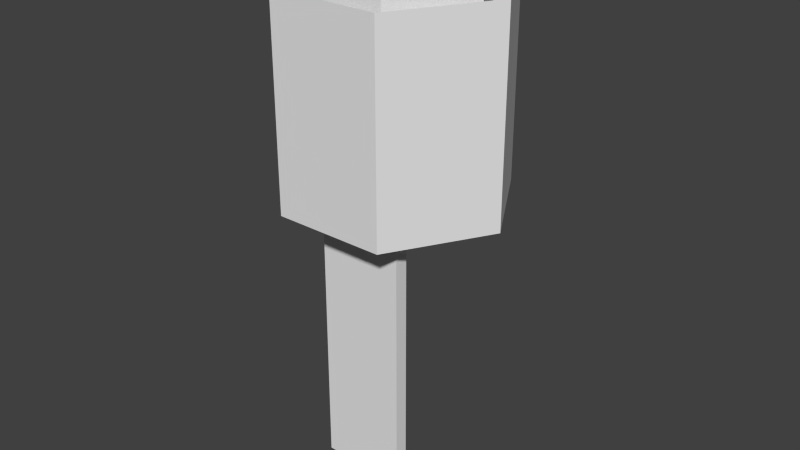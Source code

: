 # Source: Modul_Leiter.blend  (saved by Blender 2.74.0; exported with 4.5.12 LTS)
import bpy
from mathutils import Matrix  # noqa: F401  (used for matrix-valued properties, if any)

bpy.ops.wm.read_factory_settings(use_empty=True)
scene = bpy.context.scene
scene.name = 'Scene'

# ---- collections
col_collection_2 = bpy.data.collections.new('Collection 2'); scene.collection.children.link(col_collection_2)

# ---- world
world_world = bpy.data.worlds.new('World'); scene.world = world_world
world_world.color = (0.05088, 0.05088, 0.05088)
world_world.use_sun_shadow = False
world_world.sun_shadow_jitter_overblur = 0.0
world_world.cycles.sampling_method = 'NONE'
world_world.cycles.sample_map_resolution = 256

# ---- meshes
me_circle_050 = bpy.data.meshes.new('Circle.050')
me_circle_050.from_pydata([(5.702e-07, -1.519, 4.768e-07), (1.315, 0.7594, 4.768e-07), (1.315, -0.7594, 4.768e-07), (-1.315, 0.7594, 4.768e-07), (4.629e-07, 1.519, 4.768e-07), (-1.315, -0.7594, 4.768e-07), (-1.315, -0.7594, 4.0), (4.629e-07, 1.519, 4.0), (-1.315, 0.7594, 4.0), (1.315, -0.7594, 4.0), (1.315, 0.7594, 4.0), (5.702e-07, -1.519, 4.0), (0.1609, -1.265, -4.625), (-1.154, -0.5059, -4.625), (-1.154, -0.5059, 4.0), (0.1609, -1.265, 4.0), (0.2806, -1.058, -4.625), (-1.035, -0.2986, -4.625), (-1.035, -0.2986, 4.0), (0.2806, -1.058, 4.0), (5.96e-07, -1.974, 0.1947), (1.71, 0.9872, 0.1947), (1.71, -0.9872, 0.1947), (-1.71, 0.9872, 0.1947), (4.47e-07, 1.974, 0.1947), (-1.71, -0.9872, 0.1947), (-1.71, -0.9872, 3.805), (4.47e-07, 1.974, 3.805), (-1.71, 0.9872, 3.805), (1.71, -0.9872, 3.805), (1.71, 0.9872, 3.805), (5.96e-07, -1.974, 3.805)], [], [(3, 8, 6, 5), (2, 9, 10, 1), (5, 6, 11, 0), (0, 11, 9, 2), (4, 7, 8, 3), (1, 10, 7, 4), (13, 12, 15, 14), (14, 18, 17, 13), (17, 18, 19, 16), (13, 17, 16, 12), (15, 19, 18, 14), (12, 16, 19, 15), (23, 25, 26, 28), (22, 21, 30, 29), (25, 20, 31, 26), (20, 22, 29, 31), (24, 23, 28, 27), (21, 24, 27, 30)])
me_circle_050.use_remesh_preserve_volume = False
me_circle_050.use_remesh_preserve_attributes = False
me_circle_050.use_mirror_vertex_groups = False
me_circle_050.update()

# ---- objects
ob_leiterschacht = bpy.data.objects.new('Leiterschacht', me_circle_050)

# ---- transforms, parenting, visibility, modifiers, constraints
ob_leiterschacht.location = (-4.768e-06, 2.861e-06, 7.0)
ob_leiterschacht.rotation_euler = (0.0, -0.0, 0.5236)
ob_leiterschacht.lineart.crease_threshold = 0.0

# ---- collection membership
col_collection_2.objects.link(ob_leiterschacht)

# ---- scene / render settings (as saved in the file)
scene.frame_start = 1; scene.frame_end = 250; scene.frame_set(1)
scene.render.engine = 'BLENDER_EEVEE_NEXT'
scene.render.resolution_percentage = 50
scene.render.dither_intensity = 0.0
scene.cycles.use_denoising = False
scene.cycles.samples = 10
scene.cycles.sampling_pattern = 'TABULATED_SOBOL'
scene.cycles.light_sampling_threshold = 0.0
scene.cycles.use_adaptive_sampling = False
scene.cycles.use_light_tree = False
scene.cycles.blur_glossy = 0.0
scene.cycles.pixel_filter_type = 'GAUSSIAN'
scene.cycles.sample_clamp_indirect = 0.0
scene.view_settings.view_transform = 'Standard'
bpy.context.view_layer.update()

# ---- added for rendering (the .blend has no active camera and no usable light): camera, sun
cam_auto = bpy.data.cameras.new('AutoCamera')
cam_auto.lens = 50.0
cam_auto.sensor_width = 36.0
cam_auto.clip_end = 1000.0
ob_auto_camera = bpy.data.objects.new('AutoCamera', cam_auto)
scene.collection.objects.link(ob_auto_camera)
ob_auto_camera.location = (10.3475, -12.4169, 14.9654)
ob_auto_camera.rotation_euler = (1.09748, -7.21219e-08, 0.694738)
scene.camera = ob_auto_camera
light_auto_sun = bpy.data.lights.new('AutoSun', 'SUN')
light_auto_sun.energy = 3.0
light_auto_sun.angle = 0.0523599
ob_auto_sun = bpy.data.objects.new('AutoSun', light_auto_sun)
scene.collection.objects.link(ob_auto_sun)
ob_auto_sun.rotation_euler = (0.872665, 0.174533, 0.523599)
bpy.context.view_layer.update()
